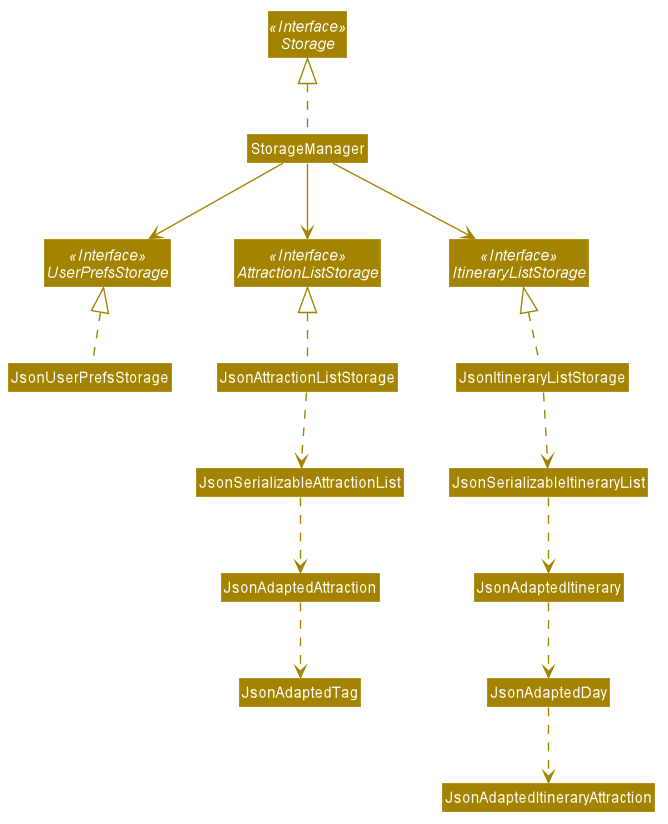

The diagram above was rendered by PlantUML. Its source (embedded in the PNG):
@startuml








skinparam BackgroundColor #FFFFFFF

skinparam Shadowing false

skinparam Class {
    FontColor #FFFFFF
    BorderThickness 1
    BorderColor #FFFFFF
    StereotypeFontColor #FFFFFF
    FontName Arial
}

skinparam Actor {
    BorderColor #000000
    Color #000000
    FontName Arial
}

skinparam Sequence {
    MessageAlign center
    BoxFontSize 15
    BoxPadding 0
    BoxFontColor #FFFFFF
    FontName Arial
}

skinparam Participant {
    FontColor #FFFFFFF
    Padding 20
}

skinparam MinClassWidth 50
skinparam ParticipantPadding 10
skinparam Shadowing false
skinparam DefaultTextAlignment center
skinparam packageStyle Rectangle

hide footbox
hide members
hide circle
skinparam arrowThickness 1.1
skinparam arrowColor #A38300
skinparam classBackgroundColor #A38300

Interface Storage <<Interface>>
Interface UserPrefsStorage <<Interface>>
Interface AttractionListStorage <<Interface>>
Interface ItineraryListStorage <<Interface>>

Class StorageManager
Class JsonUserPrefsStorage
Class JsonAttractionListStorage
Class JsonItineraryListStorage

StorageManager .up.|> Storage
StorageManager --> UserPrefsStorage
StorageManager --> AttractionListStorage
StorageManager --> ItineraryListStorage

JsonItineraryListStorage .up.|> ItineraryListStorage
JsonItineraryListStorage .down.> JsonSerializableItineraryList
JsonSerializableItineraryList .down.> JsonAdaptedItinerary
JsonAdaptedItinerary .down.> JsonAdaptedDay
JsonAdaptedDay .down.> JsonAdaptedItineraryAttraction

JsonAttractionListStorage .up.|> AttractionListStorage
JsonAttractionListStorage .down.> JsonSerializableAttractionList
JsonSerializableAttractionList .down.> JsonAdaptedAttraction
JsonAdaptedAttraction .down.> JsonAdaptedTag

JsonUserPrefsStorage .up.|> UserPrefsStorage


@enduml